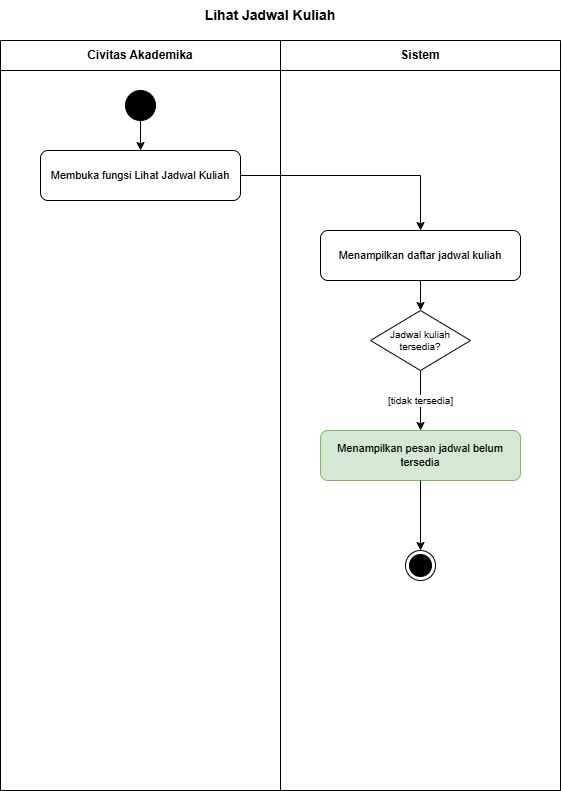

The diagram above was exported from draw.io. Its source (the exported page's mxGraphModel, read from the mxfile embedded in the PNG):
<mxGraphModel dx="645" dy="595" grid="1" gridSize="10" guides="1" tooltips="1" connect="1" arrows="1" fold="1" page="1" pageScale="1" pageWidth="827" pageHeight="1169" math="0" shadow="0">
  <root>
    <mxCell id="0" />
    <mxCell id="1" parent="0" />
    <mxCell id="lane_act" parent="1" style="swimlane;whiteSpace=wrap;html=1;startSize=30;horizontal=1;fillColor=#ffffff;strokeColor=#000000;fontStyle=1;fontSize=12;" value="Civitas Akademika" vertex="1">
      <mxGeometry height="750" width="280" x="100" y="40" as="geometry" />
    </mxCell>
    <mxCell id="lane_sys" parent="1" style="swimlane;whiteSpace=wrap;html=1;startSize=30;horizontal=1;fillColor=#ffffff;strokeColor=#000000;fontStyle=1;fontSize=12;" value="Sistem" vertex="1">
      <mxGeometry height="750" width="280" x="380" y="40" as="geometry" />
    </mxCell>
    <mxCell id="final_node" parent="lane_sys" style="ellipse;html=1;shape=endState;fillColor=#000000;strokeColor=#000000;" value="" vertex="1">
      <mxGeometry height="30" width="30" x="125" y="510" as="geometry" />
    </mxCell>
    <mxCell id="node_4" parent="lane_sys" style="rounded=1;whiteSpace=wrap;html=1;fillColor=#d5e8d4;strokeColor=#82b366;fontSize=11;align=center;" value="Menampilkan pesan jadwal belum tersedia" vertex="1">
      <mxGeometry height="50" width="200" x="40" y="390" as="geometry" />
    </mxCell>
    <mxCell id="e_5" edge="1" parent="lane_sys" source="node_4" style="edgeStyle=orthogonalEdgeStyle;rounded=0;html=1;endArrow=classic;strokeColor=#000000;" target="final_node" value="">
      <mxGeometry x="-380" y="-40" as="geometry" />
    </mxCell>
    <mxCell id="init" parent="1" style="ellipse;whiteSpace=wrap;html=1;aspect=fixed;fillColor=#000000;strokeColor=#000000;" value="" vertex="1">
      <mxGeometry height="30" width="30" x="225" y="90" as="geometry" />
    </mxCell>
    <mxCell id="node_1" parent="1" style="rounded=1;whiteSpace=wrap;html=1;fillColor=#ffffff;strokeColor=#000000;fontSize=11;align=center;" value="Membuka fungsi Lihat Jadwal Kuliah" vertex="1">
      <mxGeometry height="50" width="200" x="140" y="150" as="geometry" />
    </mxCell>
    <mxCell id="e_1" edge="1" parent="1" source="init" style="edgeStyle=orthogonalEdgeStyle;rounded=0;html=1;endArrow=classic;strokeColor=#000000;fontSize=10;" target="node_1" value="">
      <mxGeometry as="geometry" />
    </mxCell>
    <mxCell id="node_2" parent="1" style="rounded=1;whiteSpace=wrap;html=1;fillColor=#ffffff;strokeColor=#000000;fontSize=11;align=center;" value="Menampilkan daftar jadwal kuliah" vertex="1">
      <mxGeometry height="50" width="200" x="420" y="230" as="geometry" />
    </mxCell>
    <mxCell id="e_2" edge="1" parent="1" source="node_1" style="edgeStyle=orthogonalEdgeStyle;rounded=0;html=1;endArrow=classic;strokeColor=#000000;fontSize=10;" target="node_2" value="">
      <mxGeometry as="geometry" />
    </mxCell>
    <mxCell id="node_3" parent="1" style="rhombus;whiteSpace=wrap;html=1;fillColor=#ffffff;strokeColor=#000000;fontSize=10;align=center;" value="Jadwal kuliah tersedia?" vertex="1">
      <mxGeometry height="60" width="100" x="470" y="310" as="geometry" />
    </mxCell>
    <mxCell id="e_3" edge="1" parent="1" source="node_2" style="edgeStyle=orthogonalEdgeStyle;rounded=0;html=1;endArrow=classic;strokeColor=#000000;fontSize=10;" target="node_3" value="">
      <mxGeometry as="geometry" />
    </mxCell>
    <mxCell id="e_4" edge="1" parent="1" source="node_3" style="edgeStyle=orthogonalEdgeStyle;rounded=0;html=1;endArrow=classic;strokeColor=#000000;fontSize=10;" target="node_4" value="[tidak tersedia]">
      <mxGeometry as="geometry" />
    </mxCell>
    <mxCell id="9zWHYaA8BvXVXAiCKr1z-1" parent="1" style="text;html=1;whiteSpace=wrap;strokeColor=none;fillColor=none;align=center;verticalAlign=middle;rounded=0;" value="&lt;b&gt;&lt;font style=&quot;font-size: 14px;&quot;&gt;Lihat Jadwal Kuliah&lt;/font&gt;&lt;/b&gt;" vertex="1">
      <mxGeometry height="30" width="200" x="270" as="geometry" />
    </mxCell>
  </root>
</mxGraphModel>